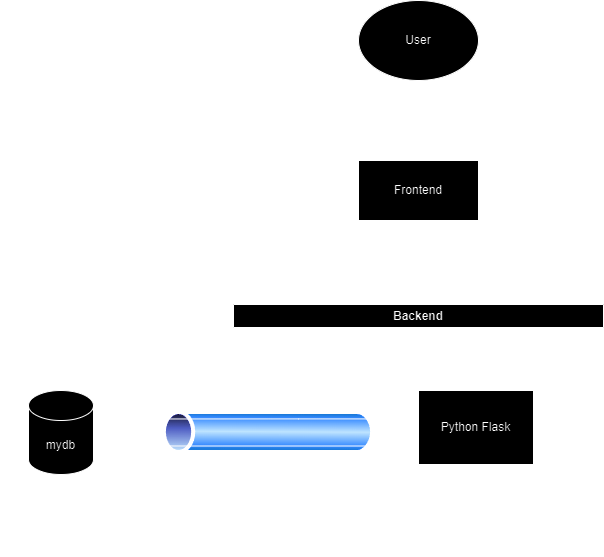

The diagram above was exported from draw.io. Its source (the exported page's mxGraphModel, read from the mxfile embedded in the PNG):
<mxGraphModel dx="1684" dy="579" grid="1" gridSize="10" guides="1" tooltips="1" connect="1" arrows="1" fold="1" page="1" pageScale="1" pageWidth="827" pageHeight="1169" math="0" shadow="0">
  <root>
    <mxCell id="0" />
    <mxCell id="1" parent="0" />
    <mxCell id="rGplF6pKApZtxf8vtjKG-11" style="edgeStyle=orthogonalEdgeStyle;rounded=0;orthogonalLoop=1;jettySize=auto;html=1;exitX=0.5;exitY=1;exitDx=0;exitDy=0;entryX=0.5;entryY=0;entryDx=0;entryDy=0;" edge="1" parent="1" source="rGplF6pKApZtxf8vtjKG-1" target="rGplF6pKApZtxf8vtjKG-2">
      <mxGeometry relative="1" as="geometry" />
    </mxCell>
    <mxCell id="rGplF6pKApZtxf8vtjKG-1" value="User" style="ellipse;whiteSpace=wrap;html=1;" vertex="1" parent="1">
      <mxGeometry x="310" y="90" width="120" height="80" as="geometry" />
    </mxCell>
    <mxCell id="rGplF6pKApZtxf8vtjKG-14" style="edgeStyle=orthogonalEdgeStyle;rounded=0;orthogonalLoop=1;jettySize=auto;html=1;exitX=0.25;exitY=1;exitDx=0;exitDy=0;entryX=0.25;entryY=0;entryDx=0;entryDy=0;" edge="1" parent="1" source="rGplF6pKApZtxf8vtjKG-2" target="rGplF6pKApZtxf8vtjKG-7">
      <mxGeometry relative="1" as="geometry">
        <Array as="points">
          <mxPoint x="340" y="440" />
          <mxPoint x="399" y="440" />
        </Array>
      </mxGeometry>
    </mxCell>
    <mxCell id="rGplF6pKApZtxf8vtjKG-2" value="Frontend" style="rounded=0;whiteSpace=wrap;html=1;" vertex="1" parent="1">
      <mxGeometry x="310" y="250" width="120" height="60" as="geometry" />
    </mxCell>
    <mxCell id="rGplF6pKApZtxf8vtjKG-10" style="edgeStyle=orthogonalEdgeStyle;rounded=0;orthogonalLoop=1;jettySize=auto;html=1;exitX=0.75;exitY=0;exitDx=0;exitDy=0;entryX=0.833;entryY=1.013;entryDx=0;entryDy=0;entryPerimeter=0;" edge="1" parent="1" source="rGplF6pKApZtxf8vtjKG-7" target="rGplF6pKApZtxf8vtjKG-2">
      <mxGeometry relative="1" as="geometry">
        <Array as="points">
          <mxPoint x="440" y="480" />
          <mxPoint x="440" y="360" />
          <mxPoint x="410" y="360" />
        </Array>
      </mxGeometry>
    </mxCell>
    <mxCell id="rGplF6pKApZtxf8vtjKG-8" value="Backend" style="swimlane;whiteSpace=wrap;html=1;startSize=23;" vertex="1" parent="1">
      <mxGeometry x="185" y="394" width="370" height="252" as="geometry" />
    </mxCell>
    <mxCell id="rGplF6pKApZtxf8vtjKG-7" value="Python Flask" style="rounded=0;whiteSpace=wrap;html=1;" vertex="1" parent="rGplF6pKApZtxf8vtjKG-8">
      <mxGeometry x="185" y="86" width="115" height="74" as="geometry" />
    </mxCell>
    <mxCell id="rGplF6pKApZtxf8vtjKG-16" value="" style="image;aspect=fixed;perimeter=ellipsePerimeter;html=1;align=center;shadow=0;dashed=0;spacingTop=3;image=img/lib/active_directory/tunnel.svg;" vertex="1" parent="rGplF6pKApZtxf8vtjKG-8">
      <mxGeometry x="-75" y="106" width="220" height="44" as="geometry" />
    </mxCell>
    <mxCell id="rGplF6pKApZtxf8vtjKG-18" value="Secure Channel via SSH tunnel" style="text;html=1;align=center;verticalAlign=middle;resizable=0;points=[];autosize=1;strokeColor=none;fillColor=none;" vertex="1" parent="rGplF6pKApZtxf8vtjKG-8">
      <mxGeometry x="-60" y="76" width="190" height="30" as="geometry" />
    </mxCell>
    <mxCell id="rGplF6pKApZtxf8vtjKG-5" value="mydb" style="shape=cylinder3;whiteSpace=wrap;html=1;boundedLbl=1;backgroundOutline=1;size=15;" vertex="1" parent="1">
      <mxGeometry x="-20" y="480" width="65" height="84" as="geometry" />
    </mxCell>
    <mxCell id="rGplF6pKApZtxf8vtjKG-13" style="edgeStyle=orthogonalEdgeStyle;rounded=0;orthogonalLoop=1;jettySize=auto;html=1;exitX=1;exitY=0;exitDx=0;exitDy=55.5;exitPerimeter=0;entryX=0;entryY=0.75;entryDx=0;entryDy=0;" edge="1" parent="1" source="rGplF6pKApZtxf8vtjKG-5" target="rGplF6pKApZtxf8vtjKG-7">
      <mxGeometry relative="1" as="geometry" />
    </mxCell>
    <mxCell id="rGplF6pKApZtxf8vtjKG-15" style="edgeStyle=orthogonalEdgeStyle;rounded=0;orthogonalLoop=1;jettySize=auto;html=1;exitX=-0.007;exitY=0.384;exitDx=0;exitDy=0;entryX=1;entryY=0;entryDx=0;entryDy=28.5;entryPerimeter=0;exitPerimeter=0;" edge="1" parent="1" source="rGplF6pKApZtxf8vtjKG-7" target="rGplF6pKApZtxf8vtjKG-5">
      <mxGeometry relative="1" as="geometry">
        <Array as="points">
          <mxPoint x="250" y="509" />
          <mxPoint x="250" y="509" />
        </Array>
      </mxGeometry>
    </mxCell>
    <mxCell id="rGplF6pKApZtxf8vtjKG-19" value="" style="swimlane;startSize=0;" vertex="1" parent="1">
      <mxGeometry x="-47.5" y="440" width="120" height="170" as="geometry" />
    </mxCell>
    <mxCell id="rGplF6pKApZtxf8vtjKG-6" value="User Database" style="text;html=1;align=center;verticalAlign=middle;resizable=0;points=[];autosize=1;strokeColor=none;fillColor=none;" vertex="1" parent="rGplF6pKApZtxf8vtjKG-19">
      <mxGeometry x="10" y="130" width="100" height="30" as="geometry" />
    </mxCell>
  </root>
</mxGraphModel>